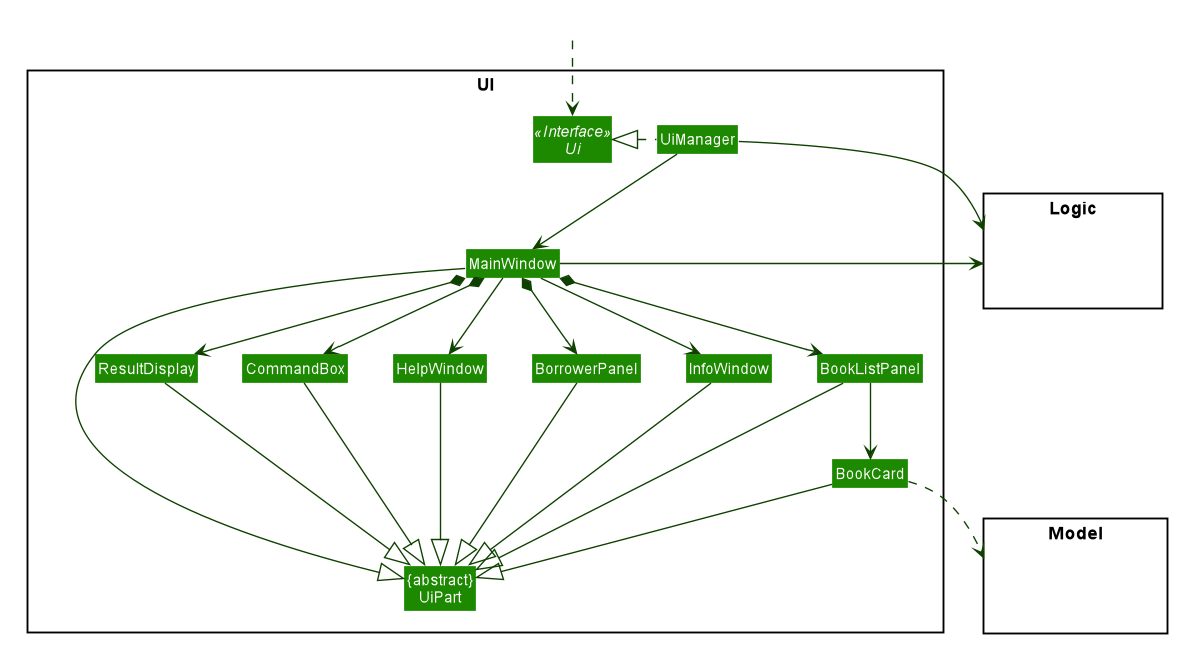

The diagram above was rendered by PlantUML. Its source (embedded in the PNG):
@startuml









skinparam BackgroundColor #FFFFFFF

skinparam Shadowing false

skinparam Class {
    FontColor #FFFFFF
    BorderThickness 1
    BorderColor #FFFFFF
    StereotypeFontColor #FFFFFF
    FontName Arial
}

skinparam Actor {
    BorderColor #000000
    Color #000000
    FontName Arial
}

skinparam Sequence {
    MessageAlign center
    BoxFontSize 15
    BoxPadding 0
    BoxFontColor #FFFFFF
    FontName Arial
}

skinparam Participant {
    FontColor #FFFFFFF
}

skinparam MinClassWidth 50
skinparam ParticipantPadding 10
skinparam Shadowing false
skinparam DefaultTextAlignment center
skinparam packageStyle Rectangle

hide footbox
hide members
hide circle
skinparam arrowThickness 1.1
skinparam arrowColor #0E4100
skinparam classBackgroundColor #1D8900

package UI <<Rectangle>>{
Interface Ui <<Interface>>
Class "{abstract}\nUiPart" as UiPart
Class UiManager
Class MainWindow
Class HelpWindow
Class ResultDisplay
Class BookListPanel
Class BookCard
Class CommandBox
class BorrowerPanel
class InfoWindow
}

package Model <<Rectangle>> {
Class HiddenModel #FFFFFF
}

package Logic <<Rectangle>> {
Class HiddenLogic #FFFFFF
}

Class HiddenOutside #FFFFFF
HiddenOutside ..> Ui

UiManager .left.|> Ui
UiManager -down-> MainWindow
MainWindow --> HelpWindow
MainWindow *-down-> CommandBox
MainWindow *-down-> ResultDisplay
MainWindow *-down-> BorrowerPanel
MainWindow -down-> InfoWindow
MainWindow *-down-> BookListPanel

BookListPanel -down-> BookCard

MainWindow -left-|> UiPart

ResultDisplay --|> UiPart
CommandBox --|> UiPart
BookListPanel --|> UiPart
BookCard --|> UiPart
HelpWindow -down-|> UiPart
BorrowerPanel --|> UiPart
InfoWindow --|> UiPart

BookCard ..> Model
UiManager -right-> Logic
MainWindow -left-> Logic

BookListPanel -[hidden]left- HelpWindow
InfoWindow -[hidden]left- BorrowerPanel
BorrowerPanel -[hidden]left- HelpWindow
HelpWindow -[hidden]left- CommandBox
CommandBox -[hidden]left- ResultDisplay

MainWindow -[hidden]-|> UiPart
@enduml